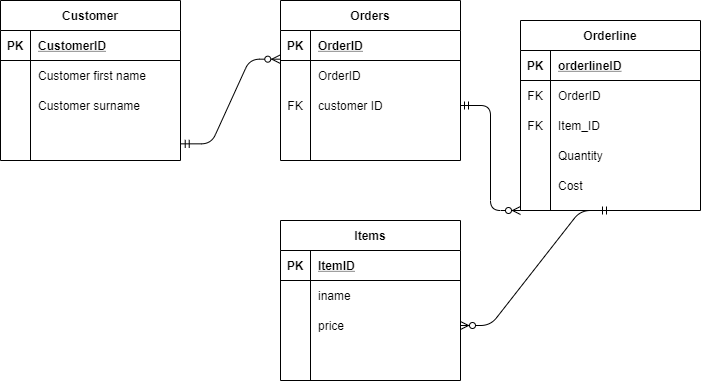

The diagram above was exported from draw.io. Its source (the exported page's mxGraphModel, read from the mxfile embedded in the PNG):
<mxGraphModel dx="782" dy="469" grid="1" gridSize="10" guides="1" tooltips="1" connect="1" arrows="1" fold="1" page="1" pageScale="1" pageWidth="827" pageHeight="1169" math="0" shadow="0">
  <root>
    <mxCell id="nwCm4Z_HmvmpNirb4az3-0" />
    <mxCell id="nwCm4Z_HmvmpNirb4az3-1" parent="nwCm4Z_HmvmpNirb4az3-0" />
    <mxCell id="xBTntA3U5TPEpZIAlSFm-0" value="Customer" style="shape=table;startSize=30;container=1;collapsible=1;childLayout=tableLayout;fixedRows=1;rowLines=0;fontStyle=1;align=center;resizeLast=1;" parent="nwCm4Z_HmvmpNirb4az3-1" vertex="1">
      <mxGeometry x="20" y="50" width="180" height="160" as="geometry" />
    </mxCell>
    <mxCell id="xBTntA3U5TPEpZIAlSFm-1" value="" style="shape=partialRectangle;collapsible=0;dropTarget=0;pointerEvents=0;fillColor=none;top=0;left=0;bottom=1;right=0;points=[[0,0.5],[1,0.5]];portConstraint=eastwest;" parent="xBTntA3U5TPEpZIAlSFm-0" vertex="1">
      <mxGeometry y="30" width="180" height="30" as="geometry" />
    </mxCell>
    <mxCell id="xBTntA3U5TPEpZIAlSFm-2" value="PK" style="shape=partialRectangle;connectable=0;fillColor=none;top=0;left=0;bottom=0;right=0;fontStyle=1;overflow=hidden;" parent="xBTntA3U5TPEpZIAlSFm-1" vertex="1">
      <mxGeometry width="30" height="30" as="geometry" />
    </mxCell>
    <mxCell id="xBTntA3U5TPEpZIAlSFm-3" value="CustomerID" style="shape=partialRectangle;connectable=0;fillColor=none;top=0;left=0;bottom=0;right=0;align=left;spacingLeft=6;fontStyle=5;overflow=hidden;" parent="xBTntA3U5TPEpZIAlSFm-1" vertex="1">
      <mxGeometry x="30" width="150" height="30" as="geometry" />
    </mxCell>
    <mxCell id="xBTntA3U5TPEpZIAlSFm-4" value="" style="shape=partialRectangle;collapsible=0;dropTarget=0;pointerEvents=0;fillColor=none;top=0;left=0;bottom=0;right=0;points=[[0,0.5],[1,0.5]];portConstraint=eastwest;" parent="xBTntA3U5TPEpZIAlSFm-0" vertex="1">
      <mxGeometry y="60" width="180" height="30" as="geometry" />
    </mxCell>
    <mxCell id="xBTntA3U5TPEpZIAlSFm-5" value="" style="shape=partialRectangle;connectable=0;fillColor=none;top=0;left=0;bottom=0;right=0;editable=1;overflow=hidden;" parent="xBTntA3U5TPEpZIAlSFm-4" vertex="1">
      <mxGeometry width="30" height="30" as="geometry" />
    </mxCell>
    <mxCell id="xBTntA3U5TPEpZIAlSFm-6" value="Customer first name" style="shape=partialRectangle;connectable=0;fillColor=none;top=0;left=0;bottom=0;right=0;align=left;spacingLeft=6;overflow=hidden;" parent="xBTntA3U5TPEpZIAlSFm-4" vertex="1">
      <mxGeometry x="30" width="150" height="30" as="geometry" />
    </mxCell>
    <mxCell id="xBTntA3U5TPEpZIAlSFm-7" value="" style="shape=partialRectangle;collapsible=0;dropTarget=0;pointerEvents=0;fillColor=none;top=0;left=0;bottom=0;right=0;points=[[0,0.5],[1,0.5]];portConstraint=eastwest;" parent="xBTntA3U5TPEpZIAlSFm-0" vertex="1">
      <mxGeometry y="90" width="180" height="30" as="geometry" />
    </mxCell>
    <mxCell id="xBTntA3U5TPEpZIAlSFm-8" value="" style="shape=partialRectangle;connectable=0;fillColor=none;top=0;left=0;bottom=0;right=0;editable=1;overflow=hidden;" parent="xBTntA3U5TPEpZIAlSFm-7" vertex="1">
      <mxGeometry width="30" height="30" as="geometry" />
    </mxCell>
    <mxCell id="xBTntA3U5TPEpZIAlSFm-9" value="Customer surname" style="shape=partialRectangle;connectable=0;fillColor=none;top=0;left=0;bottom=0;right=0;align=left;spacingLeft=6;overflow=hidden;" parent="xBTntA3U5TPEpZIAlSFm-7" vertex="1">
      <mxGeometry x="30" width="150" height="30" as="geometry" />
    </mxCell>
    <mxCell id="xBTntA3U5TPEpZIAlSFm-10" value="" style="shape=partialRectangle;collapsible=0;dropTarget=0;pointerEvents=0;fillColor=none;top=0;left=0;bottom=0;right=0;points=[[0,0.5],[1,0.5]];portConstraint=eastwest;" parent="xBTntA3U5TPEpZIAlSFm-0" vertex="1">
      <mxGeometry y="120" width="180" height="30" as="geometry" />
    </mxCell>
    <mxCell id="xBTntA3U5TPEpZIAlSFm-11" value="" style="shape=partialRectangle;connectable=0;fillColor=none;top=0;left=0;bottom=0;right=0;editable=1;overflow=hidden;" parent="xBTntA3U5TPEpZIAlSFm-10" vertex="1">
      <mxGeometry width="30" height="30" as="geometry" />
    </mxCell>
    <mxCell id="xBTntA3U5TPEpZIAlSFm-12" value="" style="shape=partialRectangle;connectable=0;fillColor=none;top=0;left=0;bottom=0;right=0;align=left;spacingLeft=6;overflow=hidden;" parent="xBTntA3U5TPEpZIAlSFm-10" vertex="1">
      <mxGeometry x="30" width="150" height="30" as="geometry" />
    </mxCell>
    <mxCell id="rgYiYGG1A2rDJe5F4Z8v-0" value="Orders" style="shape=table;startSize=30;container=1;collapsible=1;childLayout=tableLayout;fixedRows=1;rowLines=0;fontStyle=1;align=center;resizeLast=1;" parent="nwCm4Z_HmvmpNirb4az3-1" vertex="1">
      <mxGeometry x="300" y="50" width="180" height="160" as="geometry" />
    </mxCell>
    <mxCell id="rgYiYGG1A2rDJe5F4Z8v-1" value="" style="shape=partialRectangle;collapsible=0;dropTarget=0;pointerEvents=0;fillColor=none;top=0;left=0;bottom=1;right=0;points=[[0,0.5],[1,0.5]];portConstraint=eastwest;" parent="rgYiYGG1A2rDJe5F4Z8v-0" vertex="1">
      <mxGeometry y="30" width="180" height="30" as="geometry" />
    </mxCell>
    <mxCell id="rgYiYGG1A2rDJe5F4Z8v-2" value="PK" style="shape=partialRectangle;connectable=0;fillColor=none;top=0;left=0;bottom=0;right=0;fontStyle=1;overflow=hidden;" parent="rgYiYGG1A2rDJe5F4Z8v-1" vertex="1">
      <mxGeometry width="30" height="30" as="geometry" />
    </mxCell>
    <mxCell id="rgYiYGG1A2rDJe5F4Z8v-3" value="OrderID" style="shape=partialRectangle;connectable=0;fillColor=none;top=0;left=0;bottom=0;right=0;align=left;spacingLeft=6;fontStyle=5;overflow=hidden;" parent="rgYiYGG1A2rDJe5F4Z8v-1" vertex="1">
      <mxGeometry x="30" width="150" height="30" as="geometry" />
    </mxCell>
    <mxCell id="rgYiYGG1A2rDJe5F4Z8v-4" value="" style="shape=partialRectangle;collapsible=0;dropTarget=0;pointerEvents=0;fillColor=none;top=0;left=0;bottom=0;right=0;points=[[0,0.5],[1,0.5]];portConstraint=eastwest;" parent="rgYiYGG1A2rDJe5F4Z8v-0" vertex="1">
      <mxGeometry y="60" width="180" height="30" as="geometry" />
    </mxCell>
    <mxCell id="rgYiYGG1A2rDJe5F4Z8v-5" value="" style="shape=partialRectangle;connectable=0;fillColor=none;top=0;left=0;bottom=0;right=0;editable=1;overflow=hidden;" parent="rgYiYGG1A2rDJe5F4Z8v-4" vertex="1">
      <mxGeometry width="30" height="30" as="geometry" />
    </mxCell>
    <mxCell id="rgYiYGG1A2rDJe5F4Z8v-6" value="OrderID" style="shape=partialRectangle;connectable=0;fillColor=none;top=0;left=0;bottom=0;right=0;align=left;spacingLeft=6;overflow=hidden;" parent="rgYiYGG1A2rDJe5F4Z8v-4" vertex="1">
      <mxGeometry x="30" width="150" height="30" as="geometry" />
    </mxCell>
    <mxCell id="rgYiYGG1A2rDJe5F4Z8v-7" value="" style="shape=partialRectangle;collapsible=0;dropTarget=0;pointerEvents=0;fillColor=none;top=0;left=0;bottom=0;right=0;points=[[0,0.5],[1,0.5]];portConstraint=eastwest;" parent="rgYiYGG1A2rDJe5F4Z8v-0" vertex="1">
      <mxGeometry y="90" width="180" height="30" as="geometry" />
    </mxCell>
    <mxCell id="rgYiYGG1A2rDJe5F4Z8v-8" value="FK" style="shape=partialRectangle;connectable=0;fillColor=none;top=0;left=0;bottom=0;right=0;editable=1;overflow=hidden;" parent="rgYiYGG1A2rDJe5F4Z8v-7" vertex="1">
      <mxGeometry width="30" height="30" as="geometry" />
    </mxCell>
    <mxCell id="rgYiYGG1A2rDJe5F4Z8v-9" value="customer ID" style="shape=partialRectangle;connectable=0;fillColor=none;top=0;left=0;bottom=0;right=0;align=left;spacingLeft=6;overflow=hidden;" parent="rgYiYGG1A2rDJe5F4Z8v-7" vertex="1">
      <mxGeometry x="30" width="150" height="30" as="geometry" />
    </mxCell>
    <mxCell id="rgYiYGG1A2rDJe5F4Z8v-10" value="" style="shape=partialRectangle;collapsible=0;dropTarget=0;pointerEvents=0;fillColor=none;top=0;left=0;bottom=0;right=0;points=[[0,0.5],[1,0.5]];portConstraint=eastwest;" parent="rgYiYGG1A2rDJe5F4Z8v-0" vertex="1">
      <mxGeometry y="120" width="180" height="30" as="geometry" />
    </mxCell>
    <mxCell id="rgYiYGG1A2rDJe5F4Z8v-11" value="" style="shape=partialRectangle;connectable=0;fillColor=none;top=0;left=0;bottom=0;right=0;editable=1;overflow=hidden;" parent="rgYiYGG1A2rDJe5F4Z8v-10" vertex="1">
      <mxGeometry width="30" height="30" as="geometry" />
    </mxCell>
    <mxCell id="rgYiYGG1A2rDJe5F4Z8v-12" value="" style="shape=partialRectangle;connectable=0;fillColor=none;top=0;left=0;bottom=0;right=0;align=left;spacingLeft=6;overflow=hidden;" parent="rgYiYGG1A2rDJe5F4Z8v-10" vertex="1">
      <mxGeometry x="30" width="150" height="30" as="geometry" />
    </mxCell>
    <mxCell id="PxhcLxFQ8h0accqobjDF-0" value="Orderline" style="shape=table;startSize=30;container=1;collapsible=1;childLayout=tableLayout;fixedRows=1;rowLines=0;fontStyle=1;align=center;resizeLast=1;" parent="nwCm4Z_HmvmpNirb4az3-1" vertex="1">
      <mxGeometry x="540" y="70" width="180" height="190" as="geometry" />
    </mxCell>
    <mxCell id="PxhcLxFQ8h0accqobjDF-1" value="" style="shape=partialRectangle;collapsible=0;dropTarget=0;pointerEvents=0;fillColor=none;top=0;left=0;bottom=1;right=0;points=[[0,0.5],[1,0.5]];portConstraint=eastwest;" parent="PxhcLxFQ8h0accqobjDF-0" vertex="1">
      <mxGeometry y="30" width="180" height="30" as="geometry" />
    </mxCell>
    <mxCell id="PxhcLxFQ8h0accqobjDF-2" value="PK" style="shape=partialRectangle;connectable=0;fillColor=none;top=0;left=0;bottom=0;right=0;fontStyle=1;overflow=hidden;" parent="PxhcLxFQ8h0accqobjDF-1" vertex="1">
      <mxGeometry width="30" height="30" as="geometry" />
    </mxCell>
    <mxCell id="PxhcLxFQ8h0accqobjDF-3" value="orderlineID" style="shape=partialRectangle;connectable=0;fillColor=none;top=0;left=0;bottom=0;right=0;align=left;spacingLeft=6;fontStyle=5;overflow=hidden;" parent="PxhcLxFQ8h0accqobjDF-1" vertex="1">
      <mxGeometry x="30" width="150" height="30" as="geometry" />
    </mxCell>
    <mxCell id="PxhcLxFQ8h0accqobjDF-4" value="" style="shape=partialRectangle;collapsible=0;dropTarget=0;pointerEvents=0;fillColor=none;top=0;left=0;bottom=0;right=0;points=[[0,0.5],[1,0.5]];portConstraint=eastwest;" parent="PxhcLxFQ8h0accqobjDF-0" vertex="1">
      <mxGeometry y="60" width="180" height="30" as="geometry" />
    </mxCell>
    <mxCell id="PxhcLxFQ8h0accqobjDF-5" value="FK" style="shape=partialRectangle;connectable=0;fillColor=none;top=0;left=0;bottom=0;right=0;editable=1;overflow=hidden;" parent="PxhcLxFQ8h0accqobjDF-4" vertex="1">
      <mxGeometry width="30" height="30" as="geometry" />
    </mxCell>
    <mxCell id="PxhcLxFQ8h0accqobjDF-6" value="OrderID" style="shape=partialRectangle;connectable=0;fillColor=none;top=0;left=0;bottom=0;right=0;align=left;spacingLeft=6;overflow=hidden;" parent="PxhcLxFQ8h0accqobjDF-4" vertex="1">
      <mxGeometry x="30" width="150" height="30" as="geometry" />
    </mxCell>
    <mxCell id="PxhcLxFQ8h0accqobjDF-10" value="" style="shape=partialRectangle;collapsible=0;dropTarget=0;pointerEvents=0;fillColor=none;top=0;left=0;bottom=0;right=0;points=[[0,0.5],[1,0.5]];portConstraint=eastwest;" parent="PxhcLxFQ8h0accqobjDF-0" vertex="1">
      <mxGeometry y="90" width="180" height="30" as="geometry" />
    </mxCell>
    <mxCell id="PxhcLxFQ8h0accqobjDF-11" value="FK" style="shape=partialRectangle;connectable=0;fillColor=none;top=0;left=0;bottom=0;right=0;editable=1;overflow=hidden;" parent="PxhcLxFQ8h0accqobjDF-10" vertex="1">
      <mxGeometry width="30" height="30" as="geometry" />
    </mxCell>
    <mxCell id="PxhcLxFQ8h0accqobjDF-12" value="Item_ID" style="shape=partialRectangle;connectable=0;fillColor=none;top=0;left=0;bottom=0;right=0;align=left;spacingLeft=6;overflow=hidden;" parent="PxhcLxFQ8h0accqobjDF-10" vertex="1">
      <mxGeometry x="30" width="150" height="30" as="geometry" />
    </mxCell>
    <mxCell id="PxhcLxFQ8h0accqobjDF-7" value="" style="shape=partialRectangle;collapsible=0;dropTarget=0;pointerEvents=0;fillColor=none;top=0;left=0;bottom=0;right=0;points=[[0,0.5],[1,0.5]];portConstraint=eastwest;" parent="PxhcLxFQ8h0accqobjDF-0" vertex="1">
      <mxGeometry y="120" width="180" height="30" as="geometry" />
    </mxCell>
    <mxCell id="PxhcLxFQ8h0accqobjDF-8" value="" style="shape=partialRectangle;connectable=0;fillColor=none;top=0;left=0;bottom=0;right=0;editable=1;overflow=hidden;" parent="PxhcLxFQ8h0accqobjDF-7" vertex="1">
      <mxGeometry width="30" height="30" as="geometry" />
    </mxCell>
    <mxCell id="PxhcLxFQ8h0accqobjDF-9" value="Quantity" style="shape=partialRectangle;connectable=0;fillColor=none;top=0;left=0;bottom=0;right=0;align=left;spacingLeft=6;overflow=hidden;" parent="PxhcLxFQ8h0accqobjDF-7" vertex="1">
      <mxGeometry x="30" width="150" height="30" as="geometry" />
    </mxCell>
    <mxCell id="dfzgQMTbzan5qCgl9YvD-25" value="" style="shape=partialRectangle;collapsible=0;dropTarget=0;pointerEvents=0;fillColor=none;top=0;left=0;bottom=0;right=0;points=[[0,0.5],[1,0.5]];portConstraint=eastwest;" vertex="1" parent="PxhcLxFQ8h0accqobjDF-0">
      <mxGeometry y="150" width="180" height="30" as="geometry" />
    </mxCell>
    <mxCell id="dfzgQMTbzan5qCgl9YvD-26" value="" style="shape=partialRectangle;connectable=0;fillColor=none;top=0;left=0;bottom=0;right=0;editable=1;overflow=hidden;" vertex="1" parent="dfzgQMTbzan5qCgl9YvD-25">
      <mxGeometry width="30" height="30" as="geometry" />
    </mxCell>
    <mxCell id="dfzgQMTbzan5qCgl9YvD-27" value="Cost" style="shape=partialRectangle;connectable=0;fillColor=none;top=0;left=0;bottom=0;right=0;align=left;spacingLeft=6;overflow=hidden;" vertex="1" parent="dfzgQMTbzan5qCgl9YvD-25">
      <mxGeometry x="30" width="150" height="30" as="geometry" />
    </mxCell>
    <mxCell id="LZs26gTCckT9Rt6CleBL-0" value="Items" style="shape=table;startSize=30;container=1;collapsible=1;childLayout=tableLayout;fixedRows=1;rowLines=0;fontStyle=1;align=center;resizeLast=1;" parent="nwCm4Z_HmvmpNirb4az3-1" vertex="1">
      <mxGeometry x="300" y="270" width="180" height="160" as="geometry" />
    </mxCell>
    <mxCell id="LZs26gTCckT9Rt6CleBL-1" value="" style="shape=partialRectangle;collapsible=0;dropTarget=0;pointerEvents=0;fillColor=none;top=0;left=0;bottom=1;right=0;points=[[0,0.5],[1,0.5]];portConstraint=eastwest;" parent="LZs26gTCckT9Rt6CleBL-0" vertex="1">
      <mxGeometry y="30" width="180" height="30" as="geometry" />
    </mxCell>
    <mxCell id="LZs26gTCckT9Rt6CleBL-2" value="PK" style="shape=partialRectangle;connectable=0;fillColor=none;top=0;left=0;bottom=0;right=0;fontStyle=1;overflow=hidden;" parent="LZs26gTCckT9Rt6CleBL-1" vertex="1">
      <mxGeometry width="30" height="30" as="geometry" />
    </mxCell>
    <mxCell id="LZs26gTCckT9Rt6CleBL-3" value="ItemID" style="shape=partialRectangle;connectable=0;fillColor=none;top=0;left=0;bottom=0;right=0;align=left;spacingLeft=6;fontStyle=5;overflow=hidden;" parent="LZs26gTCckT9Rt6CleBL-1" vertex="1">
      <mxGeometry x="30" width="150" height="30" as="geometry" />
    </mxCell>
    <mxCell id="LZs26gTCckT9Rt6CleBL-4" value="" style="shape=partialRectangle;collapsible=0;dropTarget=0;pointerEvents=0;fillColor=none;top=0;left=0;bottom=0;right=0;points=[[0,0.5],[1,0.5]];portConstraint=eastwest;" parent="LZs26gTCckT9Rt6CleBL-0" vertex="1">
      <mxGeometry y="60" width="180" height="30" as="geometry" />
    </mxCell>
    <mxCell id="LZs26gTCckT9Rt6CleBL-5" value="" style="shape=partialRectangle;connectable=0;fillColor=none;top=0;left=0;bottom=0;right=0;editable=1;overflow=hidden;" parent="LZs26gTCckT9Rt6CleBL-4" vertex="1">
      <mxGeometry width="30" height="30" as="geometry" />
    </mxCell>
    <mxCell id="LZs26gTCckT9Rt6CleBL-6" value="iname" style="shape=partialRectangle;connectable=0;fillColor=none;top=0;left=0;bottom=0;right=0;align=left;spacingLeft=6;overflow=hidden;" parent="LZs26gTCckT9Rt6CleBL-4" vertex="1">
      <mxGeometry x="30" width="150" height="30" as="geometry" />
    </mxCell>
    <mxCell id="LZs26gTCckT9Rt6CleBL-7" value="" style="shape=partialRectangle;collapsible=0;dropTarget=0;pointerEvents=0;fillColor=none;top=0;left=0;bottom=0;right=0;points=[[0,0.5],[1,0.5]];portConstraint=eastwest;" parent="LZs26gTCckT9Rt6CleBL-0" vertex="1">
      <mxGeometry y="90" width="180" height="30" as="geometry" />
    </mxCell>
    <mxCell id="LZs26gTCckT9Rt6CleBL-8" value="" style="shape=partialRectangle;connectable=0;fillColor=none;top=0;left=0;bottom=0;right=0;editable=1;overflow=hidden;" parent="LZs26gTCckT9Rt6CleBL-7" vertex="1">
      <mxGeometry width="30" height="30" as="geometry" />
    </mxCell>
    <mxCell id="LZs26gTCckT9Rt6CleBL-9" value="price" style="shape=partialRectangle;connectable=0;fillColor=none;top=0;left=0;bottom=0;right=0;align=left;spacingLeft=6;overflow=hidden;" parent="LZs26gTCckT9Rt6CleBL-7" vertex="1">
      <mxGeometry x="30" width="150" height="30" as="geometry" />
    </mxCell>
    <mxCell id="LZs26gTCckT9Rt6CleBL-10" value="" style="shape=partialRectangle;collapsible=0;dropTarget=0;pointerEvents=0;fillColor=none;top=0;left=0;bottom=0;right=0;points=[[0,0.5],[1,0.5]];portConstraint=eastwest;" parent="LZs26gTCckT9Rt6CleBL-0" vertex="1">
      <mxGeometry y="120" width="180" height="30" as="geometry" />
    </mxCell>
    <mxCell id="LZs26gTCckT9Rt6CleBL-11" value="" style="shape=partialRectangle;connectable=0;fillColor=none;top=0;left=0;bottom=0;right=0;editable=1;overflow=hidden;" parent="LZs26gTCckT9Rt6CleBL-10" vertex="1">
      <mxGeometry width="30" height="30" as="geometry" />
    </mxCell>
    <mxCell id="LZs26gTCckT9Rt6CleBL-12" value="" style="shape=partialRectangle;connectable=0;fillColor=none;top=0;left=0;bottom=0;right=0;align=left;spacingLeft=6;overflow=hidden;" parent="LZs26gTCckT9Rt6CleBL-10" vertex="1">
      <mxGeometry x="30" width="150" height="30" as="geometry" />
    </mxCell>
    <mxCell id="e7OFUasuGwr7jNvlaQyI-0" value="" style="edgeStyle=entityRelationEdgeStyle;fontSize=12;html=1;endArrow=ERzeroToMany;startArrow=ERmandOne;entryX=-0.004;entryY=-0.044;entryDx=0;entryDy=0;entryPerimeter=0;exitX=1.004;exitY=0.778;exitDx=0;exitDy=0;exitPerimeter=0;" parent="nwCm4Z_HmvmpNirb4az3-1" source="xBTntA3U5TPEpZIAlSFm-10" target="rgYiYGG1A2rDJe5F4Z8v-4" edge="1">
      <mxGeometry width="100" height="100" relative="1" as="geometry">
        <mxPoint x="200" y="190" as="sourcePoint" />
        <mxPoint x="300" y="90" as="targetPoint" />
      </mxGeometry>
    </mxCell>
    <mxCell id="gUknGAUaQDN6cNvN8A9j-0" value="" style="edgeStyle=entityRelationEdgeStyle;fontSize=12;html=1;endArrow=ERzeroToMany;startArrow=ERmandOne;entryX=0;entryY=1;entryDx=0;entryDy=0;exitX=1;exitY=0.5;exitDx=0;exitDy=0;" parent="nwCm4Z_HmvmpNirb4az3-1" source="rgYiYGG1A2rDJe5F4Z8v-7" target="PxhcLxFQ8h0accqobjDF-0" edge="1">
      <mxGeometry width="100" height="100" relative="1" as="geometry">
        <mxPoint x="480" y="210" as="sourcePoint" />
        <mxPoint x="578.56" y="125.33999999999992" as="targetPoint" />
      </mxGeometry>
    </mxCell>
    <mxCell id="PACGJtZh6JAw7QxfIHYw-0" value="" style="edgeStyle=entityRelationEdgeStyle;fontSize=12;html=1;endArrow=ERzeroToMany;startArrow=ERmandOne;entryX=1;entryY=0.5;entryDx=0;entryDy=0;exitX=0.5;exitY=1;exitDx=0;exitDy=0;" parent="nwCm4Z_HmvmpNirb4az3-1" target="LZs26gTCckT9Rt6CleBL-7" edge="1" source="PxhcLxFQ8h0accqobjDF-0">
      <mxGeometry width="100" height="100" relative="1" as="geometry">
        <mxPoint x="620" y="230" as="sourcePoint" />
        <mxPoint x="650" y="375" as="targetPoint" />
      </mxGeometry>
    </mxCell>
  </root>
</mxGraphModel>